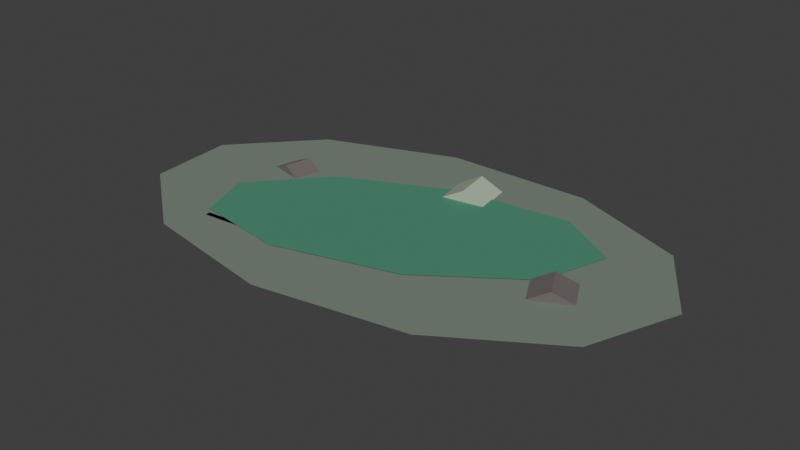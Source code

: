 # Source: memory_wastes_memory_island_base.blend  (saved by Blender 5.1.30; exported with 4.5.12 LTS)
import bpy
from mathutils import Matrix  # noqa: F401  (used for matrix-valued properties, if any)

bpy.ops.wm.read_factory_settings(use_empty=True)
scene = bpy.context.scene
scene.name = 'Scene'

# ---- collections
col_waste_terrainislands = bpy.data.collections.new('WASTE_TerrainIslands'); scene.collection.children.link(col_waste_terrainislands)
col_waste_sylvaencamp = bpy.data.collections.new('WASTE_SylvaenCamp'); scene.collection.children.link(col_waste_sylvaencamp)
col_waste_floatingruins = bpy.data.collections.new('WASTE_FloatingRuins'); scene.collection.children.link(col_waste_floatingruins)
col_waste_rootriftsandstorms = bpy.data.collections.new('WASTE_RootRiftsAndStorms'); scene.collection.children.link(col_waste_rootriftsandstorms)
col_waste_foliageanddebris = bpy.data.collections.new('WASTE_FoliageAndDebris'); scene.collection.children.link(col_waste_foliageanddebris)
col_waste_characters = bpy.data.collections.new('WASTE_Characters'); scene.collection.children.link(col_waste_characters)
col_waste_lightingrender = bpy.data.collections.new('WASTE_LightingRender'); scene.collection.children.link(col_waste_lightingrender)

# ---- materials (node trees are filled in below, after node groups)
mat_mat_wasteground = bpy.data.materials.new('MAT_WasteGround')
mat_mat_wasteground.diffuse_color = (0.2, 0.24, 0.2, 1.0)
mat_mat_grass_dark = bpy.data.materials.new('MAT_Grass_Dark')
mat_mat_grass_dark.diffuse_color = (0.07, 0.27, 0.17, 1.0)
mat_mat_stone_darkcrevice = bpy.data.materials.new('MAT_Stone_DarkCrevice')
mat_mat_stone_darkcrevice.diffuse_color = (0.18, 0.2, 0.18, 1.0)
mat_mat_deadgod_shadow = bpy.data.materials.new('MAT_DeadGod_Shadow')
mat_mat_deadgod_shadow.diffuse_color = (0.16, 0.14, 0.13, 1.0)
mat_mat_stone_mossygray = bpy.data.materials.new('MAT_Stone_MossyGray')
mat_mat_stone_mossygray.diffuse_color = (0.43, 0.47, 0.39, 1.0)

# ---- material node trees
mat_mat_wasteground.use_nodes = True; mat_mat_wasteground.node_tree.nodes.clear()
_N = mat_mat_wasteground.node_tree.nodes; _L = mat_mat_wasteground.node_tree.links
n0 = _N.new('ShaderNodeBsdfPrincipled'); n0.name = 'Principled BSDF'; n0.location = (-200, 100)
n0.inputs[0].default_value = (0.2, 0.24, 0.2, 1.0)
n0.inputs[2].default_value = 0.82
n1 = _N.new('ShaderNodeOutputMaterial'); n1.name = 'Material Output'; n1.location = (200, 100)
_L.new(n0.outputs[0], n1.inputs[0])
n1.is_active_output = True
mat_mat_grass_dark.use_nodes = True; mat_mat_grass_dark.node_tree.nodes.clear()
_N = mat_mat_grass_dark.node_tree.nodes; _L = mat_mat_grass_dark.node_tree.links
n0 = _N.new('ShaderNodeBsdfPrincipled'); n0.name = 'Principled BSDF'; n0.location = (-200, 100)
n0.inputs[0].default_value = (0.07, 0.27, 0.17, 1.0)
n0.inputs[2].default_value = 0.82
n1 = _N.new('ShaderNodeOutputMaterial'); n1.name = 'Material Output'; n1.location = (200, 100)
_L.new(n0.outputs[0], n1.inputs[0])
n1.is_active_output = True
mat_mat_stone_darkcrevice.use_nodes = True; mat_mat_stone_darkcrevice.node_tree.nodes.clear()
_N = mat_mat_stone_darkcrevice.node_tree.nodes; _L = mat_mat_stone_darkcrevice.node_tree.links
n0 = _N.new('ShaderNodeBsdfPrincipled'); n0.name = 'Principled BSDF'; n0.location = (-200, 100)
n0.inputs[0].default_value = (0.18, 0.2, 0.18, 1.0)
n0.inputs[2].default_value = 0.82
n1 = _N.new('ShaderNodeOutputMaterial'); n1.name = 'Material Output'; n1.location = (200, 100)
_L.new(n0.outputs[0], n1.inputs[0])
n1.is_active_output = True
mat_mat_deadgod_shadow.use_nodes = True; mat_mat_deadgod_shadow.node_tree.nodes.clear()
_N = mat_mat_deadgod_shadow.node_tree.nodes; _L = mat_mat_deadgod_shadow.node_tree.links
n0 = _N.new('ShaderNodeBsdfPrincipled'); n0.name = 'Principled BSDF'; n0.location = (-200, 100)
n0.inputs[0].default_value = (0.16, 0.14, 0.13, 1.0)
n0.inputs[2].default_value = 0.82
n1 = _N.new('ShaderNodeOutputMaterial'); n1.name = 'Material Output'; n1.location = (200, 100)
_L.new(n0.outputs[0], n1.inputs[0])
n1.is_active_output = True
mat_mat_stone_mossygray.use_nodes = True; mat_mat_stone_mossygray.node_tree.nodes.clear()
_N = mat_mat_stone_mossygray.node_tree.nodes; _L = mat_mat_stone_mossygray.node_tree.links
n0 = _N.new('ShaderNodeBsdfPrincipled'); n0.name = 'Principled BSDF'; n0.location = (-200, 100)
n0.inputs[0].default_value = (0.43, 0.47, 0.39, 1.0)
n0.inputs[2].default_value = 0.82
n1 = _N.new('ShaderNodeOutputMaterial'); n1.name = 'Material Output'; n1.location = (200, 100)
_L.new(n0.outputs[0], n1.inputs[0])
n1.is_active_output = True

# ---- world
world_world = bpy.data.worlds.new('World'); scene.world = world_world
world_world.use_nodes = True; world_world.node_tree.nodes.clear()
_N = world_world.node_tree.nodes; _L = world_world.node_tree.links
n0 = _N.new('ShaderNodeOutputWorld'); n0.name = 'World Output'; n0.location = (200, 100)
n1 = _N.new('ShaderNodeBackground'); n1.name = 'Background'; n1.location = (-200, 100)
n1.inputs[0].default_value = (0.05088, 0.05088, 0.05088, 1.0)
_L.new(n1.outputs[0], n0.inputs[0])
n0.is_active_output = True
world_world.color = (0.14, 0.18, 0.27)
world_world.sun_shadow_jitter_overblur = 0.0

# ---- meshes
me_prefab_memory_wastes_memory_island_base_00_waste_terrain_worldr = bpy.data.meshes.new('PREFAB_memory_wastes_memory_island_base_00_WASTE_Terrain_Worldr')
me_prefab_memory_wastes_memory_island_base_00_waste_terrain_worldr.from_pydata([(0.0, 0.0, 0.0), (11.46, 1.002, 0.0), (9.317, 4.506, 0.0), (4.22, 6.578, 0.0), (-2.217, 6.563, 0.0), (-7.95, 4.463, 0.0), (-11.16, 0.9468, 0.0), (-10.83, -2.87, 0.0), (-7.054, -5.776, 0.0), (-1.044, -6.848, 0.0), (5.298, -5.746, 0.0), (9.958, -2.819, 0.0)], [], [(0, 1, 2), (0, 2, 3), (0, 3, 4), (0, 4, 5), (0, 5, 6), (0, 6, 7), (0, 7, 8), (0, 8, 9), (0, 9, 10), (0, 10, 11), (0, 11, 1)])
me_prefab_memory_wastes_memory_island_base_00_waste_terrain_worldr.materials.append(mat_mat_wasteground)
me_prefab_memory_wastes_memory_island_base_00_waste_terrain_worldr.update()
me_prefab_memory_wastes_memory_island_base_01_waste_terrain_worldr = bpy.data.meshes.new('PREFAB_memory_wastes_memory_island_base_01_WASTE_Terrain_Worldr')
me_prefab_memory_wastes_memory_island_base_01_waste_terrain_worldr.from_pydata([(0.0, 0.0, 0.0), (7.565, 2.753, 0.0), (4.973, 4.368, 0.0), (0.05384, 3.939, 0.0), (-4.89, 1.667, 0.0), (-7.546, -1.385, 0.0), (-6.671, -3.789, 0.0), (-2.674, -4.42, 0.0), (2.573, -2.983, 0.0), (6.617, -0.1499, 0.0)], [], [(0, 1, 2), (0, 2, 3), (0, 3, 4), (0, 4, 5), (0, 5, 6), (0, 6, 7), (0, 7, 8), (0, 8, 9), (0, 9, 1)])
me_prefab_memory_wastes_memory_island_base_01_waste_terrain_worldr.materials.append(mat_mat_grass_dark)
me_prefab_memory_wastes_memory_island_base_01_waste_terrain_worldr.update()
me_prefab_memory_wastes_memory_island_base_02_waste_terrain_worldr = bpy.data.meshes.new('PREFAB_memory_wastes_memory_island_base_02_WASTE_Terrain_Worldr')
me_prefab_memory_wastes_memory_island_base_02_waste_terrain_worldr.from_pydata([(0.0, 0.0, 0.0), (10.31, 2.38, 0.0), (8.044, 4.725, 0.0), (3.225, 5.569, 0.0), (-2.618, 4.646, 0.0), (-7.629, 2.247, 0.0), (-10.22, -0.8649, 0.0), (-9.564, -3.702, 0.0), (-5.872, -5.364, 0.0), (-0.3164, -5.323, 0.0), (5.34, -3.592, 0.0), (9.301, -0.7203, 0.0)], [], [(0, 1, 2), (0, 2, 3), (0, 3, 4), (0, 4, 5), (0, 5, 6), (0, 6, 7), (0, 7, 8), (0, 8, 9), (0, 9, 10), (0, 10, 11), (0, 11, 1)])
me_prefab_memory_wastes_memory_island_base_02_waste_terrain_worldr.materials.append(mat_mat_stone_darkcrevice)
me_prefab_memory_wastes_memory_island_base_02_waste_terrain_worldr.update()
me_prefab_memory_wastes_memory_island_base_03_waste_terrain_worldr = bpy.data.meshes.new('PREFAB_memory_wastes_memory_island_base_03_WASTE_Terrain_Worldr')
me_prefab_memory_wastes_memory_island_base_03_waste_terrain_worldr.from_pydata([(-1.594, -0.2499, -0.12), (-1.594, -0.2499, 0.12), (-1.613, -0.03074, -0.12), (-1.613, -0.03074, 0.12), (1.613, 0.03074, -0.12), (1.613, 0.03074, 0.12), (1.594, 0.2499, -0.12), (1.594, 0.2499, 0.12)], [], [(0, 1, 3, 2), (2, 3, 7, 6), (6, 7, 5, 4), (4, 5, 1, 0), (2, 6, 4, 0), (7, 3, 1, 5)])
_uv = me_prefab_memory_wastes_memory_island_base_03_waste_terrain_worldr.uv_layers.new(name='UVMap')
_uv.uv.foreach_set('vector', [0.375, 0.0, 0.625, 0.0, 0.625, 0.25, 0.375, 0.25, 0.375, 0.25, 0.625, 0.25, 0.625, 0.5, 0.375, 0.5, 0.375, 0.5, 0.625, 0.5, 0.625, 0.75, 0.375, 0.75, 0.375, 0.75, 0.625, 0.75, 0.625, 1.0, 0.375, 1.0, 0.125, 0.5, 0.375, 0.5, 0.375, 0.75, 0.125, 0.75, 0.625, 0.5, 0.875, 0.5, 0.875, 0.75, 0.625, 0.75])
me_prefab_memory_wastes_memory_island_base_03_waste_terrain_worldr.materials.append(mat_mat_deadgod_shadow)
me_prefab_memory_wastes_memory_island_base_03_waste_terrain_worldr.update()
me_prefab_memory_wastes_memory_island_base_04_waste_terrain_worldr = bpy.data.meshes.new('PREFAB_memory_wastes_memory_island_base_04_WASTE_Terrain_Worldr')
me_prefab_memory_wastes_memory_island_base_04_waste_terrain_worldr.from_pydata([(-1.507, -0.5759, -0.12), (-1.507, -0.5759, 0.12), (-1.572, -0.3655, -0.12), (-1.572, -0.3655, 0.12), (1.572, 0.3655, -0.12), (1.572, 0.3655, 0.12), (1.507, 0.5759, -0.12), (1.507, 0.5759, 0.12)], [], [(0, 1, 3, 2), (2, 3, 7, 6), (6, 7, 5, 4), (4, 5, 1, 0), (2, 6, 4, 0), (7, 3, 1, 5)])
_uv = me_prefab_memory_wastes_memory_island_base_04_waste_terrain_worldr.uv_layers.new(name='UVMap')
_uv.uv.foreach_set('vector', [0.375, 0.0, 0.625, 0.0, 0.625, 0.25, 0.375, 0.25, 0.375, 0.25, 0.625, 0.25, 0.625, 0.5, 0.375, 0.5, 0.375, 0.5, 0.625, 0.5, 0.625, 0.75, 0.375, 0.75, 0.375, 0.75, 0.625, 0.75, 0.625, 1.0, 0.375, 1.0, 0.125, 0.5, 0.375, 0.5, 0.375, 0.75, 0.125, 0.75, 0.625, 0.5, 0.875, 0.5, 0.875, 0.75, 0.625, 0.75])
me_prefab_memory_wastes_memory_island_base_04_waste_terrain_worldr.materials.append(mat_mat_deadgod_shadow)
me_prefab_memory_wastes_memory_island_base_04_waste_terrain_worldr.update()
me_prefab_memory_wastes_memory_island_base_05_waste_terrain_worldr = bpy.data.meshes.new('PREFAB_memory_wastes_memory_island_base_05_WASTE_Terrain_Worldr')
me_prefab_memory_wastes_memory_island_base_05_waste_terrain_worldr.from_pydata([(-1.355, -0.8768, -0.12), (-1.355, -0.8768, 0.12), (-1.461, -0.6843, -0.12), (-1.461, -0.6843, 0.12), (1.461, 0.6843, -0.12), (1.461, 0.6843, 0.12), (1.355, 0.8768, -0.12), (1.355, 0.8768, 0.12)], [], [(0, 1, 3, 2), (2, 3, 7, 6), (6, 7, 5, 4), (4, 5, 1, 0), (2, 6, 4, 0), (7, 3, 1, 5)])
_uv = me_prefab_memory_wastes_memory_island_base_05_waste_terrain_worldr.uv_layers.new(name='UVMap')
_uv.uv.foreach_set('vector', [0.375, 0.0, 0.625, 0.0, 0.625, 0.25, 0.375, 0.25, 0.375, 0.25, 0.625, 0.25, 0.625, 0.5, 0.375, 0.5, 0.375, 0.5, 0.625, 0.5, 0.625, 0.75, 0.375, 0.75, 0.375, 0.75, 0.625, 0.75, 0.625, 1.0, 0.375, 1.0, 0.125, 0.5, 0.375, 0.5, 0.375, 0.75, 0.125, 0.75, 0.625, 0.5, 0.875, 0.5, 0.875, 0.75, 0.625, 0.75])
me_prefab_memory_wastes_memory_island_base_05_waste_terrain_worldr.materials.append(mat_mat_deadgod_shadow)
me_prefab_memory_wastes_memory_island_base_05_waste_terrain_worldr.update()
me_prefab_memory_wastes_memory_island_base_06_waste_terrain_worldr = bpy.data.meshes.new('PREFAB_memory_wastes_memory_island_base_06_WASTE_Terrain_Worldr')
me_prefab_memory_wastes_memory_island_base_06_waste_terrain_worldr.from_pydata([(-0.8901, -0.4103, 0.0), (0.6202, -0.759, 0.0), (-0.135, -0.5846, 0.34), (-0.6202, 0.759, 0.0), (0.8901, 0.4103, 0.0), (0.135, 0.5846, 0.34)], [], [(0, 1, 2), (3, 5, 4), (0, 3, 4, 1), (1, 4, 5, 2), (2, 5, 3, 0)])
me_prefab_memory_wastes_memory_island_base_06_waste_terrain_worldr.materials.append(mat_mat_deadgod_shadow)
me_prefab_memory_wastes_memory_island_base_06_waste_terrain_worldr.update()
me_prefab_memory_wastes_memory_island_base_07_waste_terrain_worldr = bpy.data.meshes.new('PREFAB_memory_wastes_memory_island_base_07_WASTE_Terrain_Worldr')
me_prefab_memory_wastes_memory_island_base_07_waste_terrain_worldr.from_pydata([(-0.4416, -1.039, 0.0), (1.1, -0.2533, 0.0), (0.3291, -0.646, 0.42), (-1.1, 0.2533, 0.0), (0.4416, 1.039, 0.0), (-0.3291, 0.646, 0.42)], [], [(0, 1, 2), (3, 5, 4), (0, 3, 4, 1), (1, 4, 5, 2), (2, 5, 3, 0)])
me_prefab_memory_wastes_memory_island_base_07_waste_terrain_worldr.materials.append(mat_mat_deadgod_shadow)
me_prefab_memory_wastes_memory_island_base_07_waste_terrain_worldr.update()
me_prefab_memory_wastes_memory_island_base_08_waste_terrain_worldr = bpy.data.meshes.new('PREFAB_memory_wastes_memory_island_base_08_WASTE_Terrain_Worldr')
me_prefab_memory_wastes_memory_island_base_08_waste_terrain_worldr.from_pydata([(-0.8103, -0.9889, 0.0), (1.076, -0.6901, 0.0), (0.133, -0.8395, 0.5), (-1.076, 0.6901, 0.0), (0.8103, 0.9889, 0.0), (-0.133, 0.8395, 0.5)], [], [(0, 1, 2), (3, 5, 4), (0, 3, 4, 1), (1, 4, 5, 2), (2, 5, 3, 0)])
me_prefab_memory_wastes_memory_island_base_08_waste_terrain_worldr.materials.append(mat_mat_stone_mossygray)
me_prefab_memory_wastes_memory_island_base_08_waste_terrain_worldr.update()

# ---- objects
ob_prefab_memory_wastes_memory_island_base_00_waste_terrain_worldr = bpy.data.objects.new('PREFAB_memory_wastes_memory_island_base_00_WASTE_Terrain_Worldr', me_prefab_memory_wastes_memory_island_base_00_waste_terrain_worldr)
ob_prefab_memory_wastes_memory_island_base_01_waste_terrain_worldr = bpy.data.objects.new('PREFAB_memory_wastes_memory_island_base_01_WASTE_Terrain_Worldr', me_prefab_memory_wastes_memory_island_base_01_waste_terrain_worldr)
ob_prefab_memory_wastes_memory_island_base_02_waste_terrain_worldr = bpy.data.objects.new('PREFAB_memory_wastes_memory_island_base_02_WASTE_Terrain_Worldr', me_prefab_memory_wastes_memory_island_base_02_waste_terrain_worldr)
ob_prefab_memory_wastes_memory_island_base_03_waste_terrain_worldr = bpy.data.objects.new('PREFAB_memory_wastes_memory_island_base_03_WASTE_Terrain_Worldr', me_prefab_memory_wastes_memory_island_base_03_waste_terrain_worldr)
ob_prefab_memory_wastes_memory_island_base_04_waste_terrain_worldr = bpy.data.objects.new('PREFAB_memory_wastes_memory_island_base_04_WASTE_Terrain_Worldr', me_prefab_memory_wastes_memory_island_base_04_waste_terrain_worldr)
ob_prefab_memory_wastes_memory_island_base_05_waste_terrain_worldr = bpy.data.objects.new('PREFAB_memory_wastes_memory_island_base_05_WASTE_Terrain_Worldr', me_prefab_memory_wastes_memory_island_base_05_waste_terrain_worldr)
ob_prefab_memory_wastes_memory_island_base_06_waste_terrain_worldr = bpy.data.objects.new('PREFAB_memory_wastes_memory_island_base_06_WASTE_Terrain_Worldr', me_prefab_memory_wastes_memory_island_base_06_waste_terrain_worldr)
ob_prefab_memory_wastes_memory_island_base_07_waste_terrain_worldr = bpy.data.objects.new('PREFAB_memory_wastes_memory_island_base_07_WASTE_Terrain_Worldr', me_prefab_memory_wastes_memory_island_base_07_waste_terrain_worldr)
ob_prefab_memory_wastes_memory_island_base_08_waste_terrain_worldr = bpy.data.objects.new('PREFAB_memory_wastes_memory_island_base_08_WASTE_Terrain_Worldr', me_prefab_memory_wastes_memory_island_base_08_waste_terrain_worldr)

# ---- transforms, parenting, visibility, modifiers, constraints
ob_prefab_memory_wastes_memory_island_base_00_waste_terrain_worldr.location = (-0.2404, -0.0203, 0.34)
ob_prefab_memory_wastes_memory_island_base_01_waste_terrain_worldr.location = (-0.2404, -0.0203, 0.38)
ob_prefab_memory_wastes_memory_island_base_02_waste_terrain_worldr.location = (0.3596, -0.3703, 0.12)
ob_prefab_memory_wastes_memory_island_base_03_waste_terrain_worldr.location = (-5.07, -3.964, 0.22)
ob_prefab_memory_wastes_memory_island_base_04_waste_terrain_worldr.location = (-0.2404, -3.964, 0.17)
ob_prefab_memory_wastes_memory_island_base_05_waste_terrain_worldr.location = (4.59, -3.964, 0.12)
ob_prefab_memory_wastes_memory_island_base_06_waste_terrain_worldr.location = (-6.91, 1.204, 0.36)
ob_prefab_memory_wastes_memory_island_base_06_waste_terrain_worldr.visible_shadow = False
ob_prefab_memory_wastes_memory_island_base_07_waste_terrain_worldr.location = (7.12, -0.5643, 0.36)
ob_prefab_memory_wastes_memory_island_base_07_waste_terrain_worldr.visible_shadow = False
ob_prefab_memory_wastes_memory_island_base_08_waste_terrain_worldr.location = (0.3346, 3.924, 0.36)
ob_prefab_memory_wastes_memory_island_base_08_waste_terrain_worldr.visible_shadow = False

# ---- collection membership
col_waste_terrainislands.objects.link(ob_prefab_memory_wastes_memory_island_base_00_waste_terrain_worldr)
col_waste_terrainislands.objects.link(ob_prefab_memory_wastes_memory_island_base_01_waste_terrain_worldr)
col_waste_terrainislands.objects.link(ob_prefab_memory_wastes_memory_island_base_02_waste_terrain_worldr)
col_waste_terrainislands.objects.link(ob_prefab_memory_wastes_memory_island_base_03_waste_terrain_worldr)
col_waste_terrainislands.objects.link(ob_prefab_memory_wastes_memory_island_base_04_waste_terrain_worldr)
col_waste_terrainislands.objects.link(ob_prefab_memory_wastes_memory_island_base_05_waste_terrain_worldr)
col_waste_terrainislands.objects.link(ob_prefab_memory_wastes_memory_island_base_06_waste_terrain_worldr)
col_waste_terrainislands.objects.link(ob_prefab_memory_wastes_memory_island_base_07_waste_terrain_worldr)
col_waste_terrainislands.objects.link(ob_prefab_memory_wastes_memory_island_base_08_waste_terrain_worldr)

# ---- scene / render settings (as saved in the file)
scene.frame_start = 1; scene.frame_end = 250; scene.frame_set(1)
scene.render.engine = 'BLENDER_EEVEE_NEXT'
scene.render.bake_bias = 0.0
scene.render.bake_samples = 0
scene.cycles.sampling_pattern = 'TABULATED_SOBOL'
scene.eevee.use_volume_custom_range = False
scene.view_settings.look = 'Medium High Contrast'
scene.view_settings.view_transform = 'Standard'
scene.view_settings.exposure = -0.04
bpy.context.view_layer.update()

# ---- added for rendering (the .blend has no active camera and no usable light): camera, sun
cam_auto = bpy.data.cameras.new('AutoCamera')
cam_auto.lens = 50.0
cam_auto.sensor_width = 36.0
cam_auto.clip_end = 1000.0
ob_auto_camera = bpy.data.objects.new('AutoCamera', cam_auto)
scene.collection.objects.link(ob_auto_camera)
ob_auto_camera.location = (24.2551, -29.3713, 19.9075)
ob_auto_camera.rotation_euler = (1.09748, -7.21219e-08, 0.694738)
scene.camera = ob_auto_camera
light_auto_sun = bpy.data.lights.new('AutoSun', 'SUN')
light_auto_sun.energy = 3.0
light_auto_sun.angle = 0.0523599
ob_auto_sun = bpy.data.objects.new('AutoSun', light_auto_sun)
scene.collection.objects.link(ob_auto_sun)
ob_auto_sun.rotation_euler = (0.872665, 0.174533, 0.523599)
bpy.context.view_layer.update()

